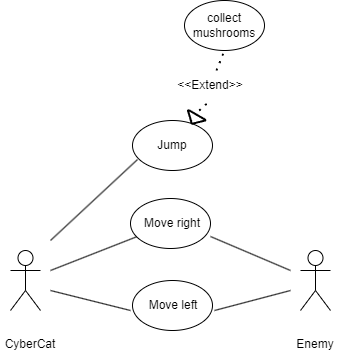

The diagram above was exported from draw.io. Its source (the exported page's mxGraphModel, read from the mxfile embedded in the PNG):
<mxGraphModel dx="1674" dy="800" grid="1" gridSize="10" guides="1" tooltips="1" connect="1" arrows="1" fold="1" page="1" pageScale="1" pageWidth="827" pageHeight="1169" math="0" shadow="0">
  <root>
    <mxCell id="0" />
    <mxCell id="1" parent="0" />
    <mxCell id="zqWy7Sc1qkDLe03mlSSP-1" value="&amp;nbsp; &amp;nbsp; &amp;nbsp; &amp;nbsp;" style="shape=umlActor;verticalLabelPosition=bottom;verticalAlign=top;html=1;outlineConnect=0;" parent="1" vertex="1">
      <mxGeometry x="160" y="360" width="30" height="60" as="geometry" />
    </mxCell>
    <mxCell id="zqWy7Sc1qkDLe03mlSSP-2" value="" style="ellipse;whiteSpace=wrap;html=1;" parent="1" vertex="1">
      <mxGeometry x="280" y="308" width="80" height="50" as="geometry" />
    </mxCell>
    <mxCell id="zqWy7Sc1qkDLe03mlSSP-3" value="" style="ellipse;whiteSpace=wrap;html=1;" parent="1" vertex="1">
      <mxGeometry x="282" y="390" width="80" height="50" as="geometry" />
    </mxCell>
    <mxCell id="zqWy7Sc1qkDLe03mlSSP-12" value="&amp;nbsp; &amp;nbsp; &amp;nbsp; &amp;nbsp;" style="shape=umlActor;verticalLabelPosition=bottom;verticalAlign=top;html=1;outlineConnect=0;" parent="1" vertex="1">
      <mxGeometry x="450" y="360" width="30" height="60" as="geometry" />
    </mxCell>
    <mxCell id="zqWy7Sc1qkDLe03mlSSP-14" value="Enemy" style="text;html=1;strokeColor=none;fillColor=none;align=center;verticalAlign=middle;whiteSpace=wrap;rounded=0;" parent="1" vertex="1">
      <mxGeometry x="435" y="439" width="60" height="30" as="geometry" />
    </mxCell>
    <mxCell id="zqWy7Sc1qkDLe03mlSSP-15" value="CyberCat" style="text;html=1;strokeColor=none;fillColor=none;align=center;verticalAlign=middle;whiteSpace=wrap;rounded=0;" parent="1" vertex="1">
      <mxGeometry x="150" y="439" width="60" height="30" as="geometry" />
    </mxCell>
    <mxCell id="zqWy7Sc1qkDLe03mlSSP-19" value="Move right" style="text;html=1;strokeColor=none;fillColor=none;align=center;verticalAlign=middle;whiteSpace=wrap;rounded=0;" parent="1" vertex="1">
      <mxGeometry x="292" y="318" width="60" height="30" as="geometry" />
    </mxCell>
    <mxCell id="zqWy7Sc1qkDLe03mlSSP-20" value="Move left" style="text;html=1;strokeColor=none;fillColor=none;align=center;verticalAlign=middle;whiteSpace=wrap;rounded=0;" parent="1" vertex="1">
      <mxGeometry x="293" y="400" width="60" height="30" as="geometry" />
    </mxCell>
    <mxCell id="zqWy7Sc1qkDLe03mlSSP-22" value="" style="ellipse;whiteSpace=wrap;html=1;" parent="1" vertex="1">
      <mxGeometry x="334" y="110" width="80" height="50" as="geometry" />
    </mxCell>
    <mxCell id="zqWy7Sc1qkDLe03mlSSP-23" value="" style="endArrow=none;html=1;rounded=0;" parent="1" edge="1">
      <mxGeometry width="50" height="50" relative="1" as="geometry">
        <mxPoint x="390" y="410" as="sourcePoint" />
        <mxPoint x="390" y="410" as="targetPoint" />
      </mxGeometry>
    </mxCell>
    <mxCell id="zqWy7Sc1qkDLe03mlSSP-24" value="" style="endArrow=none;html=1;rounded=0;" parent="1" target="zqWy7Sc1qkDLe03mlSSP-2" edge="1">
      <mxGeometry width="50" height="50" relative="1" as="geometry">
        <mxPoint x="200" y="380" as="sourcePoint" />
        <mxPoint x="250" y="330" as="targetPoint" />
      </mxGeometry>
    </mxCell>
    <mxCell id="zqWy7Sc1qkDLe03mlSSP-25" value="" style="endArrow=none;html=1;rounded=0;" parent="1" edge="1">
      <mxGeometry width="50" height="50" relative="1" as="geometry">
        <mxPoint x="200" y="400" as="sourcePoint" />
        <mxPoint x="280" y="420" as="targetPoint" />
      </mxGeometry>
    </mxCell>
    <mxCell id="zqWy7Sc1qkDLe03mlSSP-26" value="" style="endArrow=none;html=1;rounded=0;entryX=0.063;entryY=0.78;entryDx=0;entryDy=0;entryPerimeter=0;" parent="1" edge="1" target="QEwn0DkCWdb3O1VOtdQc-2">
      <mxGeometry width="50" height="50" relative="1" as="geometry">
        <mxPoint x="200" y="350" as="sourcePoint" />
        <mxPoint x="230" y="270" as="targetPoint" />
      </mxGeometry>
    </mxCell>
    <mxCell id="zqWy7Sc1qkDLe03mlSSP-27" value="" style="endArrow=none;html=1;rounded=0;exitX=1;exitY=0.76;exitDx=0;exitDy=0;exitPerimeter=0;" parent="1" source="zqWy7Sc1qkDLe03mlSSP-2" edge="1">
      <mxGeometry width="50" height="50" relative="1" as="geometry">
        <mxPoint x="370" y="340" as="sourcePoint" />
        <mxPoint x="440" y="380" as="targetPoint" />
      </mxGeometry>
    </mxCell>
    <mxCell id="zqWy7Sc1qkDLe03mlSSP-28" value="" style="endArrow=none;html=1;rounded=0;" parent="1" edge="1">
      <mxGeometry width="50" height="50" relative="1" as="geometry">
        <mxPoint x="364" y="420" as="sourcePoint" />
        <mxPoint x="440" y="400" as="targetPoint" />
        <Array as="points" />
      </mxGeometry>
    </mxCell>
    <mxCell id="zqWy7Sc1qkDLe03mlSSP-35" value="" style="endArrow=none;dashed=1;html=1;dashPattern=1 3;strokeWidth=2;rounded=0;entryX=0.5;entryY=1;entryDx=0;entryDy=0;" parent="1" target="zqWy7Sc1qkDLe03mlSSP-22" edge="1" source="zqWy7Sc1qkDLe03mlSSP-38">
      <mxGeometry width="50" height="50" relative="1" as="geometry">
        <mxPoint x="320" y="308" as="sourcePoint" />
        <mxPoint x="370" y="258" as="targetPoint" />
        <Array as="points" />
      </mxGeometry>
    </mxCell>
    <mxCell id="zqWy7Sc1qkDLe03mlSSP-39" value="collect mushrooms" style="text;html=1;strokeColor=none;fillColor=none;align=center;verticalAlign=middle;whiteSpace=wrap;rounded=0;" parent="1" vertex="1">
      <mxGeometry x="344" y="120" width="60" height="30" as="geometry" />
    </mxCell>
    <mxCell id="QEwn0DkCWdb3O1VOtdQc-2" value="Jump" style="ellipse;whiteSpace=wrap;html=1;" vertex="1" parent="1">
      <mxGeometry x="282" y="230" width="80" height="50" as="geometry" />
    </mxCell>
    <mxCell id="QEwn0DkCWdb3O1VOtdQc-4" value="" style="endArrow=none;dashed=1;html=1;dashPattern=1 3;strokeWidth=2;rounded=0;entryX=0.5;entryY=1;entryDx=0;entryDy=0;" edge="1" parent="1" target="zqWy7Sc1qkDLe03mlSSP-38">
      <mxGeometry width="50" height="50" relative="1" as="geometry">
        <mxPoint x="348.66666666666674" y="220" as="sourcePoint" />
        <mxPoint x="374" y="160" as="targetPoint" />
        <Array as="points" />
      </mxGeometry>
    </mxCell>
    <mxCell id="zqWy7Sc1qkDLe03mlSSP-38" value="&amp;lt;&amp;lt;Extend&amp;gt;&amp;gt;" style="text;html=1;strokeColor=none;fillColor=none;align=center;verticalAlign=middle;whiteSpace=wrap;rounded=0;" parent="1" vertex="1">
      <mxGeometry x="330" y="180" width="60" height="30" as="geometry" />
    </mxCell>
    <mxCell id="QEwn0DkCWdb3O1VOtdQc-6" value="" style="endArrow=none;dashed=1;html=1;dashPattern=1 3;strokeWidth=2;rounded=0;entryX=0.5;entryY=1;entryDx=0;entryDy=0;" edge="1" parent="1" source="QEwn0DkCWdb3O1VOtdQc-2">
      <mxGeometry width="50" height="50" relative="1" as="geometry">
        <mxPoint x="341" y="233" as="sourcePoint" />
        <mxPoint x="343" y="230" as="targetPoint" />
        <Array as="points" />
      </mxGeometry>
    </mxCell>
    <mxCell id="QEwn0DkCWdb3O1VOtdQc-8" value="" style="strokeWidth=2;html=1;shape=mxgraph.flowchart.merge_or_storage;whiteSpace=wrap;fontSize=16;rotation=30;" vertex="1" parent="1">
      <mxGeometry x="334" y="223.75" width="20" height="10" as="geometry" />
    </mxCell>
  </root>
</mxGraphModel>